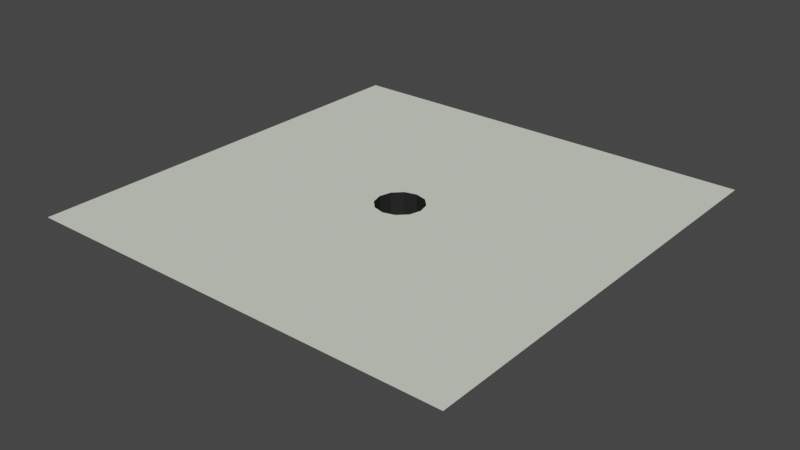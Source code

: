 # Source: hole.blend  (saved by Blender 2.83.19; exported with 4.5.12 LTS)
import bpy
from mathutils import Matrix  # noqa: F401  (used for matrix-valued properties, if any)

bpy.ops.wm.read_factory_settings(use_empty=True)
scene = bpy.context.scene
scene.name = 'Scene'

# ---- collections
col_collection = bpy.data.collections.new('Collection'); scene.collection.children.link(col_collection)

# ---- materials (node trees are filled in below, after node groups)
mat_ground = bpy.data.materials.new('Ground')
mat_ground.use_transparent_shadow = False
mat_ground.diffuse_color = (0.7295, 0.8, 0.6628, 1.0)
mat_hole = bpy.data.materials.new('hole')
mat_hole.use_transparent_shadow = False

# ---- material node trees
mat_hole.use_nodes = True; mat_hole.node_tree.nodes.clear()
_N = mat_hole.node_tree.nodes; _L = mat_hole.node_tree.links
n0 = _N.new('ShaderNodeBsdfPrincipled'); n0.name = 'Principled BSDF'; n0.location = (10, 300)
n0.distribution = 'GGX'
n0.subsurface_method = 'BURLEY'
n0.inputs[0].default_value = (0.01739, 0.01739, 0.01739, 1.0)
n0.inputs[3].default_value = 1.45
n0.inputs[27].default_value = (0.0, 0.0, 0.0, 1.0)
n0.inputs[28].default_value = 1.0
n1 = _N.new('ShaderNodeOutputMaterial'); n1.name = 'Material Output'; n1.location = (300, 300)
_L.new(n0.outputs[0], n1.inputs[0])
n1.is_active_output = True

# ---- world
world_world = bpy.data.worlds.new('World'); scene.world = world_world
world_world.use_nodes = True; world_world.node_tree.nodes.clear()
_N = world_world.node_tree.nodes; _L = world_world.node_tree.links
n0 = _N.new('ShaderNodeOutputWorld'); n0.name = 'World Output'; n0.location = (300, 300)
n1 = _N.new('ShaderNodeBackground'); n1.name = 'Background'; n1.location = (10, 300)
n1.inputs[0].default_value = (0.05088, 0.05088, 0.05088, 1.0)
_L.new(n1.outputs[0], n0.inputs[0])
n0.is_active_output = True
world_world.color = (0.05088, 0.05088, 0.05088)
world_world.use_sun_shadow = False
world_world.sun_shadow_jitter_overblur = 0.0

# ---- meshes
me_plane_001 = bpy.data.meshes.new('Plane.001')
me_plane_001.from_pydata([(-0.5, -0.5, 0.0), (0.5, -0.5, 0.0), (-0.5, 0.5, 0.0), (0.5, 0.5, 0.0), (0.0, 0.055, 0.0), (-0.055, -2.557e-08, 0.0), (-0.04763, 0.0275, 0.0), (0.055, -2.404e-09, 0.0), (0.04763, -0.0275, 0.0), (0.04763, 0.0275, 0.0), (-0.0275, -0.04763, 0.0), (0.0275, 0.04763, 0.0), (-0.0275, 0.04763, 0.0), (0.0275, -0.04763, 0.0), (-0.04763, -0.0275, 0.0), (8.305e-09, -0.055, 0.0), (0.0, 0.055, -0.1), (-0.055, -2.557e-08, -0.1), (-0.04763, 0.0275, -0.1), (0.055, -2.404e-09, -0.1), (0.04763, -0.0275, -0.1), (0.04763, 0.0275, -0.1), (-0.0275, -0.04763, -0.1), (0.0275, 0.04763, -0.1), (-0.0275, 0.04763, -0.1), (0.0275, -0.04763, -0.1), (-0.04763, -0.0275, -0.1), (8.305e-09, -0.055, -0.1)], [], [(0, 1, 7, 8, 13, 15, 10, 14, 5), (5, 6, 12, 4, 11, 9, 7, 1, 3, 2, 0), (7, 9, 21, 19), (15, 13, 25, 27), (6, 5, 17, 18), (12, 6, 18, 24), (10, 15, 27, 22), (8, 7, 19, 20), (13, 8, 20, 25), (11, 4, 16, 23), (9, 11, 23, 21), (14, 10, 22, 26), (5, 14, 26, 17), (4, 12, 24, 16), (26, 22, 27, 25, 20, 19, 21, 23, 16, 24, 18, 17)])
me_plane_001.polygons.foreach_set('material_index', [0, 0, 1, 1, 1, 1, 1, 1, 1, 1, 1, 1, 1, 1, 1])
_uv = me_plane_001.uv_layers.new(name='UVMap')
_uv.uv.foreach_set('vector', [0.0, 0.0, 1.0, 0.0, 0.555, 0.5, 0.5476, 0.4725, 0.5275, 0.4524, 0.5, 0.445, 0.4725, 0.4524, 0.4524, 0.4725, 0.445, 0.5, 0.445, 0.5, 0.4524, 0.5275, 0.4725, 0.5476, 0.5, 0.555, 0.5275, 0.5476, 0.5476, 0.5275, 0.555, 0.5, 1.0, 0.0, 1.0, 1.0, 0.0, 1.0, 0.0, 0.0, 0.555, 0.5, 0.5476, 0.5275, 0.5476, 0.5275, 0.555, 0.5, 0.5, 0.445, 0.5275, 0.4524, 0.5275, 0.4524, 0.5, 0.445, 0.4524, 0.5275, 0.445, 0.5, 0.445, 0.5, 0.4524, 0.5275, 0.4725, 0.5476, 0.4524, 0.5275, 0.4524, 0.5275, 0.4725, 0.5476, 0.4725, 0.4524, 0.5, 0.445, 0.5, 0.445, 0.4725, 0.4524, 0.5476, 0.4725, 0.555, 0.5, 0.555, 0.5, 0.5476, 0.4725, 0.5275, 0.4524, 0.5476, 0.4725, 0.5476, 0.4725, 0.5275, 0.4524, 0.5275, 0.5476, 0.5, 0.555, 0.5, 0.555, 0.5275, 0.5476, 0.5476, 0.5275, 0.5275, 0.5476, 0.5275, 0.5476, 0.5476, 0.5275, 0.4524, 0.4725, 0.4725, 0.4524, 0.4725, 0.4524, 0.4524, 0.4725, 0.445, 0.5, 0.4524, 0.4725, 0.4524, 0.4725, 0.445, 0.5, 0.5, 0.555, 0.4725, 0.5476, 0.4725, 0.5476, 0.5, 0.555, 0.4524, 0.4725, 0.4725, 0.4524, 0.5, 0.445, 0.5275, 0.4524, 0.5476, 0.4725, 0.555, 0.5, 0.5476, 0.5275, 0.5275, 0.5476, 0.5, 0.555, 0.4725, 0.5476, 0.4524, 0.5275, 0.445, 0.5])
me_plane_001.materials.append(mat_ground)
me_plane_001.materials.append(mat_hole)
me_plane_001.use_remesh_fix_poles = True
me_plane_001.use_remesh_preserve_attributes = False
me_plane_001.use_mirror_vertex_groups = False
me_plane_001.update()

# ---- objects
ob_plane = bpy.data.objects.new('Plane', me_plane_001)

# ---- transforms, parenting, visibility, modifiers, constraints
ob_plane.location = (0.0, 0.0, 0.0)
ob_plane.lineart.crease_threshold = 0.0

# ---- collection membership
col_collection.objects.link(ob_plane)

# ---- scene / render settings (as saved in the file)
scene.frame_start = 1; scene.frame_end = 250; scene.frame_set(0)
scene.render.engine = 'BLENDER_EEVEE_NEXT'
scene.cycles.use_denoising = False
scene.cycles.samples = 128
scene.cycles.sampling_pattern = 'TABULATED_SOBOL'
scene.cycles.use_adaptive_sampling = False
scene.cycles.use_light_tree = False
scene.view_settings.view_transform = 'Filmic'
bpy.context.view_layer.update()

# ---- added for rendering (the .blend has no active camera and no usable light): camera, sun
cam_auto = bpy.data.cameras.new('AutoCamera')
cam_auto.lens = 50.0
cam_auto.sensor_width = 36.0
cam_auto.clip_end = 1000.0
ob_auto_camera = bpy.data.objects.new('AutoCamera', cam_auto)
scene.collection.objects.link(ob_auto_camera)
ob_auto_camera.location = (1.31173, -1.57408, 0.999386)
ob_auto_camera.rotation_euler = (1.09748, -7.21219e-08, 0.694738)
scene.camera = ob_auto_camera
light_auto_sun = bpy.data.lights.new('AutoSun', 'SUN')
light_auto_sun.energy = 3.0
light_auto_sun.angle = 0.0523599
ob_auto_sun = bpy.data.objects.new('AutoSun', light_auto_sun)
scene.collection.objects.link(ob_auto_sun)
ob_auto_sun.rotation_euler = (0.872665, 0.174533, 0.523599)
bpy.context.view_layer.update()
